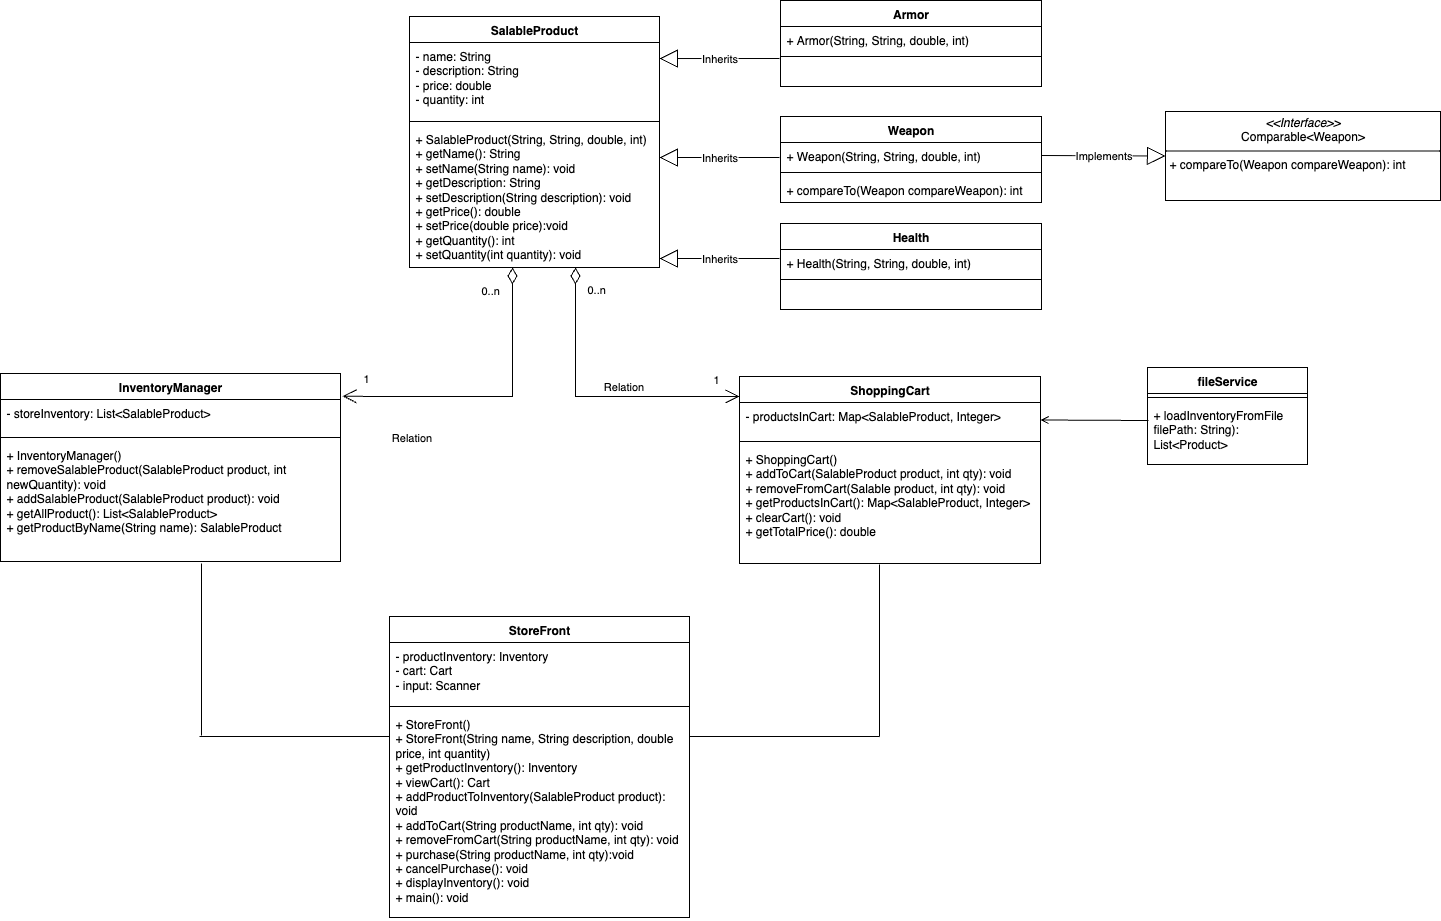

The diagram above was exported from draw.io. Its source (the exported page's mxGraphModel, read from the mxfile embedded in the PNG):
<mxGraphModel dx="1112" dy="74" grid="0" gridSize="10" guides="1" tooltips="1" connect="1" arrows="1" fold="1" page="0" pageScale="1" pageWidth="850" pageHeight="1100" math="0" shadow="0">
  <root>
    <mxCell id="0" />
    <mxCell id="1" parent="0" />
    <mxCell id="K8yrLPxLNc6wxGL2XKEC-1" value="SalableProduct" style="swimlane;fontStyle=1;align=center;verticalAlign=top;childLayout=stackLayout;horizontal=1;startSize=26;horizontalStack=0;resizeParent=1;resizeParentMax=0;resizeLast=0;collapsible=1;marginBottom=0;whiteSpace=wrap;html=1;" parent="1" vertex="1">
      <mxGeometry x="416" y="475" width="250" height="251" as="geometry" />
    </mxCell>
    <mxCell id="K8yrLPxLNc6wxGL2XKEC-2" value="- name: String&lt;div&gt;- description: String&lt;/div&gt;&lt;div&gt;- price: double&lt;/div&gt;&lt;div&gt;- quantity: int&lt;/div&gt;&lt;div&gt;&lt;br&gt;&lt;/div&gt;&lt;div&gt;&lt;br&gt;&lt;/div&gt;" style="text;strokeColor=none;fillColor=none;align=left;verticalAlign=top;spacingLeft=4;spacingRight=4;overflow=hidden;rotatable=0;points=[[0,0.5],[1,0.5]];portConstraint=eastwest;whiteSpace=wrap;html=1;" parent="K8yrLPxLNc6wxGL2XKEC-1" vertex="1">
      <mxGeometry y="26" width="250" height="75" as="geometry" />
    </mxCell>
    <mxCell id="K8yrLPxLNc6wxGL2XKEC-3" value="" style="line;strokeWidth=1;fillColor=none;align=left;verticalAlign=middle;spacingTop=-1;spacingLeft=3;spacingRight=3;rotatable=0;labelPosition=right;points=[];portConstraint=eastwest;strokeColor=inherit;" parent="K8yrLPxLNc6wxGL2XKEC-1" vertex="1">
      <mxGeometry y="101" width="250" height="8" as="geometry" />
    </mxCell>
    <mxCell id="K8yrLPxLNc6wxGL2XKEC-4" value="&lt;div&gt;&lt;div&gt;+ SalableProduct(String, String, double, int)&lt;/div&gt;&lt;/div&gt;+ getName(): String&lt;div&gt;+ setName(String name): void&lt;br&gt;&lt;div&gt;+ getDescription: String&lt;/div&gt;&lt;div&gt;+ setDescription(String description): void&lt;/div&gt;&lt;div&gt;+ getPrice(): double&lt;/div&gt;&lt;/div&gt;&lt;div&gt;+ setPrice(double price):void&lt;/div&gt;&lt;div&gt;+ getQuantity(): int&lt;/div&gt;&lt;div&gt;+ setQuantity(int quantity): void&lt;/div&gt;" style="text;strokeColor=none;fillColor=none;align=left;verticalAlign=top;spacingLeft=4;spacingRight=4;overflow=hidden;rotatable=0;points=[[0,0.5],[1,0.5]];portConstraint=eastwest;whiteSpace=wrap;html=1;" parent="K8yrLPxLNc6wxGL2XKEC-1" vertex="1">
      <mxGeometry y="109" width="250" height="142" as="geometry" />
    </mxCell>
    <mxCell id="K8yrLPxLNc6wxGL2XKEC-5" value="ShoppingCart" style="swimlane;fontStyle=1;align=center;verticalAlign=top;childLayout=stackLayout;horizontal=1;startSize=26;horizontalStack=0;resizeParent=1;resizeParentMax=0;resizeLast=0;collapsible=1;marginBottom=0;whiteSpace=wrap;html=1;" parent="1" vertex="1">
      <mxGeometry x="746" y="835" width="301" height="187" as="geometry" />
    </mxCell>
    <mxCell id="K8yrLPxLNc6wxGL2XKEC-6" value="- productsInCart: Map&amp;lt;SalableProduct, Integer&amp;gt;&lt;br&gt;&lt;div&gt;&lt;br&gt;&lt;/div&gt;" style="text;strokeColor=none;fillColor=none;align=left;verticalAlign=top;spacingLeft=4;spacingRight=4;overflow=hidden;rotatable=0;points=[[0,0.5],[1,0.5]];portConstraint=eastwest;whiteSpace=wrap;html=1;" parent="K8yrLPxLNc6wxGL2XKEC-5" vertex="1">
      <mxGeometry y="26" width="301" height="35" as="geometry" />
    </mxCell>
    <mxCell id="K8yrLPxLNc6wxGL2XKEC-7" value="" style="line;strokeWidth=1;fillColor=none;align=left;verticalAlign=middle;spacingTop=-1;spacingLeft=3;spacingRight=3;rotatable=0;labelPosition=right;points=[];portConstraint=eastwest;strokeColor=inherit;" parent="K8yrLPxLNc6wxGL2XKEC-5" vertex="1">
      <mxGeometry y="61" width="301" height="8" as="geometry" />
    </mxCell>
    <mxCell id="K8yrLPxLNc6wxGL2XKEC-8" value="&lt;div&gt;+ ShoppingCart()&lt;/div&gt;&lt;div&gt;+ addToCart(SalableProduct product, int qty): void&lt;/div&gt;&lt;div&gt;&lt;/div&gt;&lt;div&gt;&lt;div&gt;&lt;span style=&quot;background-color: transparent; color: light-dark(rgb(0, 0, 0), rgb(255, 255, 255));&quot;&gt;+ removeFromCart(Salable product, int qty): void&lt;/span&gt;&lt;/div&gt;&lt;div&gt;+ getProductsInCart(): Map&amp;lt;SalableProduct, Integer&amp;gt;&lt;/div&gt;&lt;div&gt;+ clearCart(): void&lt;/div&gt;&lt;div&gt;&lt;div&gt;&lt;span style=&quot;background-color: transparent; color: light-dark(rgb(0, 0, 0), rgb(255, 255, 255));&quot;&gt;+ getTotalPrice(): double&lt;/span&gt;&lt;/div&gt;&lt;div&gt;&lt;br&gt;&lt;/div&gt;&lt;/div&gt;&lt;/div&gt;" style="text;strokeColor=none;fillColor=none;align=left;verticalAlign=top;spacingLeft=4;spacingRight=4;overflow=hidden;rotatable=0;points=[[0,0.5],[1,0.5]];portConstraint=eastwest;whiteSpace=wrap;html=1;" parent="K8yrLPxLNc6wxGL2XKEC-5" vertex="1">
      <mxGeometry y="69" width="301" height="118" as="geometry" />
    </mxCell>
    <mxCell id="K8yrLPxLNc6wxGL2XKEC-9" value="InventoryManager" style="swimlane;fontStyle=1;align=center;verticalAlign=top;childLayout=stackLayout;horizontal=1;startSize=26;horizontalStack=0;resizeParent=1;resizeParentMax=0;resizeLast=0;collapsible=1;marginBottom=0;whiteSpace=wrap;html=1;" parent="1" vertex="1">
      <mxGeometry x="7" y="832" width="340" height="188" as="geometry" />
    </mxCell>
    <mxCell id="K8yrLPxLNc6wxGL2XKEC-10" value="- storeInventory: List&amp;lt;SalableProduct&amp;gt;&lt;div&gt;&lt;br&gt;&lt;/div&gt;" style="text;strokeColor=none;fillColor=none;align=left;verticalAlign=top;spacingLeft=4;spacingRight=4;overflow=hidden;rotatable=0;points=[[0,0.5],[1,0.5]];portConstraint=eastwest;whiteSpace=wrap;html=1;" parent="K8yrLPxLNc6wxGL2XKEC-9" vertex="1">
      <mxGeometry y="26" width="340" height="34" as="geometry" />
    </mxCell>
    <mxCell id="K8yrLPxLNc6wxGL2XKEC-11" value="" style="line;strokeWidth=1;fillColor=none;align=left;verticalAlign=middle;spacingTop=-1;spacingLeft=3;spacingRight=3;rotatable=0;labelPosition=right;points=[];portConstraint=eastwest;strokeColor=inherit;" parent="K8yrLPxLNc6wxGL2XKEC-9" vertex="1">
      <mxGeometry y="60" width="340" height="8" as="geometry" />
    </mxCell>
    <mxCell id="K8yrLPxLNc6wxGL2XKEC-12" value="&lt;div&gt;&lt;div&gt;+ InventoryManager()&lt;/div&gt;&lt;div&gt;+ removeSalableProduct(SalableProduct product&lt;span style=&quot;color: light-dark(rgb(0, 0, 0), rgb(255, 255, 255)); background-color: transparent;&quot;&gt;, int newQuantity): void&lt;/span&gt;&lt;/div&gt;&lt;div&gt;+ addSalableProduct(SalableProduct product): void&lt;/div&gt;&lt;/div&gt;+ getAllProduct(): List&amp;lt;SalableProduct&amp;gt;&lt;div&gt;&lt;span style=&quot;background-color: transparent; color: light-dark(rgb(0, 0, 0), rgb(255, 255, 255));&quot;&gt;+ getProductByName(String name): SalableProduct&lt;/span&gt;&lt;/div&gt;&lt;div&gt;&lt;br&gt;&lt;/div&gt;&lt;div&gt;&lt;br&gt;&lt;/div&gt;" style="text;strokeColor=none;fillColor=none;align=left;verticalAlign=top;spacingLeft=4;spacingRight=4;overflow=hidden;rotatable=0;points=[[0,0.5],[1,0.5]];portConstraint=eastwest;whiteSpace=wrap;html=1;" parent="K8yrLPxLNc6wxGL2XKEC-9" vertex="1">
      <mxGeometry y="68" width="340" height="120" as="geometry" />
    </mxCell>
    <mxCell id="K8yrLPxLNc6wxGL2XKEC-13" value="StoreFront" style="swimlane;fontStyle=1;align=center;verticalAlign=top;childLayout=stackLayout;horizontal=1;startSize=26;horizontalStack=0;resizeParent=1;resizeParentMax=0;resizeLast=0;collapsible=1;marginBottom=0;whiteSpace=wrap;html=1;" parent="1" vertex="1">
      <mxGeometry x="396" y="1075" width="300" height="301" as="geometry" />
    </mxCell>
    <mxCell id="K8yrLPxLNc6wxGL2XKEC-14" value="- productInventory: Inventory&lt;div&gt;- cart: Cart&lt;/div&gt;&lt;div&gt;- input: Scanner&lt;/div&gt;&lt;div&gt;&lt;br&gt;&lt;/div&gt;" style="text;strokeColor=none;fillColor=none;align=left;verticalAlign=top;spacingLeft=4;spacingRight=4;overflow=hidden;rotatable=0;points=[[0,0.5],[1,0.5]];portConstraint=eastwest;whiteSpace=wrap;html=1;" parent="K8yrLPxLNc6wxGL2XKEC-13" vertex="1">
      <mxGeometry y="26" width="300" height="60" as="geometry" />
    </mxCell>
    <mxCell id="K8yrLPxLNc6wxGL2XKEC-15" value="" style="line;strokeWidth=1;fillColor=none;align=left;verticalAlign=middle;spacingTop=-1;spacingLeft=3;spacingRight=3;rotatable=0;labelPosition=right;points=[];portConstraint=eastwest;strokeColor=inherit;" parent="K8yrLPxLNc6wxGL2XKEC-13" vertex="1">
      <mxGeometry y="86" width="300" height="8" as="geometry" />
    </mxCell>
    <mxCell id="K8yrLPxLNc6wxGL2XKEC-16" value="&lt;div&gt;&lt;div&gt;+ StoreFront()&lt;/div&gt;&lt;div&gt;+ StoreFront(String name, String description, double price, int quantity)&lt;/div&gt;&lt;/div&gt;+&amp;nbsp;&lt;span style=&quot;background-color: transparent; color: light-dark(rgb(0, 0, 0), rgb(255, 255, 255));&quot;&gt;getProductInventory(): Inventory&lt;/span&gt;&lt;div&gt;&lt;div&gt;+ viewCart(): Cart&lt;br&gt;&lt;div&gt;+ addProductToInventory(SalableProduct product): void&lt;/div&gt;&lt;div&gt;&lt;div&gt;+ addToCart(String productName, int qty): void&lt;/div&gt;&lt;/div&gt;&lt;div&gt;+ removeFromCart(&lt;span style=&quot;background-color: transparent; color: light-dark(rgb(0, 0, 0), rgb(255, 255, 255));&quot;&gt;String productName, int qty): void&lt;/span&gt;&lt;/div&gt;&lt;div&gt;+ purchase(String productName, int qty):void&lt;/div&gt;&lt;div&gt;+ cancelPurchase(): void&lt;/div&gt;&lt;div&gt;&lt;span style=&quot;background-color: transparent; color: light-dark(rgb(0, 0, 0), rgb(255, 255, 255));&quot;&gt;+ displayInventory(): void&lt;/span&gt;&lt;/div&gt;&lt;/div&gt;&lt;div&gt;&lt;span style=&quot;background-color: transparent; color: light-dark(rgb(0, 0, 0), rgb(255, 255, 255));&quot;&gt;+ main(): void&lt;/span&gt;&lt;/div&gt;&lt;/div&gt;" style="text;strokeColor=none;fillColor=none;align=left;verticalAlign=top;spacingLeft=4;spacingRight=4;overflow=hidden;rotatable=0;points=[[0,0.5],[1,0.5]];portConstraint=eastwest;whiteSpace=wrap;html=1;" parent="K8yrLPxLNc6wxGL2XKEC-13" vertex="1">
      <mxGeometry y="94" width="300" height="207" as="geometry" />
    </mxCell>
    <mxCell id="K8yrLPxLNc6wxGL2XKEC-17" value="" style="line;strokeWidth=1;fillColor=none;align=left;verticalAlign=middle;spacingTop=-1;spacingLeft=3;spacingRight=3;rotatable=0;labelPosition=right;points=[];portConstraint=eastwest;strokeColor=inherit;" parent="1" vertex="1">
      <mxGeometry x="206" y="1191" width="190" height="8" as="geometry" />
    </mxCell>
    <mxCell id="K8yrLPxLNc6wxGL2XKEC-18" value="" style="line;strokeWidth=1;fillColor=none;align=left;verticalAlign=middle;spacingTop=-1;spacingLeft=3;spacingRight=3;rotatable=0;labelPosition=right;points=[];portConstraint=eastwest;strokeColor=inherit;" parent="1" vertex="1">
      <mxGeometry x="696" y="1191" width="190" height="8" as="geometry" />
    </mxCell>
    <mxCell id="K8yrLPxLNc6wxGL2XKEC-20" value="" style="endArrow=none;html=1;edgeStyle=orthogonalEdgeStyle;rounded=0;" parent="1" edge="1">
      <mxGeometry relative="1" as="geometry">
        <mxPoint x="886" y="1023" as="sourcePoint" />
        <mxPoint x="886" y="1195" as="targetPoint" />
        <Array as="points">
          <mxPoint x="886" y="1026" />
        </Array>
      </mxGeometry>
    </mxCell>
    <mxCell id="K8yrLPxLNc6wxGL2XKEC-33" value="Inherits" style="endArrow=block;endSize=16;endFill=0;html=1;rounded=0;exitX=0;exitY=0.5;exitDx=0;exitDy=0;entryX=1;entryY=0.367;entryDx=0;entryDy=0;entryPerimeter=0;" parent="1" edge="1">
      <mxGeometry width="160" relative="1" as="geometry">
        <mxPoint x="786" y="517" as="sourcePoint" />
        <mxPoint x="666" y="517.03" as="targetPoint" />
        <mxPoint as="offset" />
      </mxGeometry>
    </mxCell>
    <mxCell id="K8yrLPxLNc6wxGL2XKEC-36" value="Relation" style="endArrow=open;html=1;endSize=12;startArrow=diamondThin;startSize=14;startFill=0;edgeStyle=orthogonalEdgeStyle;rounded=0;" parent="1" source="K8yrLPxLNc6wxGL2XKEC-4" edge="1">
      <mxGeometry x="0.2085" y="10" relative="1" as="geometry">
        <mxPoint x="582" y="745" as="sourcePoint" />
        <mxPoint x="746" y="855" as="targetPoint" />
        <Array as="points">
          <mxPoint x="582" y="855" />
        </Array>
        <mxPoint as="offset" />
      </mxGeometry>
    </mxCell>
    <mxCell id="K8yrLPxLNc6wxGL2XKEC-37" value="0..n" style="edgeLabel;resizable=0;html=1;align=left;verticalAlign=top;" parent="K8yrLPxLNc6wxGL2XKEC-36" connectable="0" vertex="1">
      <mxGeometry x="-1" relative="1" as="geometry">
        <mxPoint x="10" y="9" as="offset" />
      </mxGeometry>
    </mxCell>
    <mxCell id="K8yrLPxLNc6wxGL2XKEC-38" value="1" style="edgeLabel;resizable=0;html=1;align=right;verticalAlign=top;" parent="K8yrLPxLNc6wxGL2XKEC-36" connectable="0" vertex="1">
      <mxGeometry x="1" relative="1" as="geometry">
        <mxPoint x="-20" y="-30" as="offset" />
      </mxGeometry>
    </mxCell>
    <mxCell id="K8yrLPxLNc6wxGL2XKEC-39" value="Relation" style="endArrow=open;html=1;endSize=12;startArrow=diamondThin;startSize=14;startFill=0;edgeStyle=orthogonalEdgeStyle;rounded=0;entryX=1.006;entryY=-0.096;entryDx=0;entryDy=0;entryPerimeter=0;" parent="1" source="K8yrLPxLNc6wxGL2XKEC-4" target="K8yrLPxLNc6wxGL2XKEC-10" edge="1">
      <mxGeometry x="0.5405" y="40" relative="1" as="geometry">
        <mxPoint x="516" y="785" as="sourcePoint" />
        <mxPoint x="386" y="875" as="targetPoint" />
        <Array as="points">
          <mxPoint x="519" y="855" />
          <mxPoint x="387" y="855" />
        </Array>
        <mxPoint y="1" as="offset" />
      </mxGeometry>
    </mxCell>
    <mxCell id="K8yrLPxLNc6wxGL2XKEC-40" value="0..n" style="edgeLabel;resizable=0;html=1;align=left;verticalAlign=top;" parent="K8yrLPxLNc6wxGL2XKEC-39" connectable="0" vertex="1">
      <mxGeometry x="-1" relative="1" as="geometry">
        <mxPoint x="-33" y="10" as="offset" />
      </mxGeometry>
    </mxCell>
    <mxCell id="K8yrLPxLNc6wxGL2XKEC-41" value="1" style="edgeLabel;resizable=0;html=1;align=right;verticalAlign=top;" parent="K8yrLPxLNc6wxGL2XKEC-39" connectable="0" vertex="1">
      <mxGeometry x="1" relative="1" as="geometry">
        <mxPoint x="27" y="-31" as="offset" />
      </mxGeometry>
    </mxCell>
    <mxCell id="s4z9Q8Nfiy9W_dBregj3-3" value="Inherits" style="endArrow=block;endSize=16;endFill=0;html=1;rounded=0;exitX=0;exitY=0.5;exitDx=0;exitDy=0;entryX=1;entryY=0.367;entryDx=0;entryDy=0;entryPerimeter=0;" parent="1" edge="1">
      <mxGeometry width="160" relative="1" as="geometry">
        <mxPoint x="786" y="616" as="sourcePoint" />
        <mxPoint x="666" y="616" as="targetPoint" />
        <mxPoint as="offset" />
      </mxGeometry>
    </mxCell>
    <mxCell id="s4z9Q8Nfiy9W_dBregj3-4" value="Inherits" style="endArrow=block;endSize=16;endFill=0;html=1;rounded=0;exitX=0;exitY=0.5;exitDx=0;exitDy=0;entryX=1;entryY=0.367;entryDx=0;entryDy=0;entryPerimeter=0;" parent="1" edge="1">
      <mxGeometry width="160" relative="1" as="geometry">
        <mxPoint x="786" y="717" as="sourcePoint" />
        <mxPoint x="666" y="717" as="targetPoint" />
        <mxPoint as="offset" />
      </mxGeometry>
    </mxCell>
    <mxCell id="KepQ3ogb0PPeI6s5fBsc-17" value="" style="endArrow=none;html=1;edgeStyle=orthogonalEdgeStyle;rounded=0;" parent="1" edge="1">
      <mxGeometry relative="1" as="geometry">
        <mxPoint x="208" y="1022" as="sourcePoint" />
        <mxPoint x="208" y="1194" as="targetPoint" />
        <Array as="points">
          <mxPoint x="208" y="1025" />
        </Array>
      </mxGeometry>
    </mxCell>
    <mxCell id="KepQ3ogb0PPeI6s5fBsc-20" value="&lt;p style=&quot;margin:0px;margin-top:4px;text-align:center;&quot;&gt;&lt;i&gt;&amp;lt;&amp;lt;Interface&amp;gt;&amp;gt;&lt;/i&gt;&lt;br&gt;&lt;span style=&quot;text-align: left;&quot;&gt;Comparable&amp;lt;Weapon&amp;gt;&lt;/span&gt;&lt;/p&gt;&lt;hr size=&quot;1&quot; style=&quot;border-style:solid;&quot;&gt;&lt;p style=&quot;margin:0px;margin-left:4px;&quot;&gt;&lt;span style=&quot;background-color: transparent; color: light-dark(rgb(0, 0, 0), rgb(255, 255, 255));&quot;&gt;+ compareTo(Weapon compareWeapon): int&lt;/span&gt;&lt;/p&gt;&lt;p style=&quot;margin:0px;margin-left:4px;&quot;&gt;&lt;br&gt;&lt;/p&gt;" style="verticalAlign=top;align=left;overflow=fill;html=1;whiteSpace=wrap;" parent="1" vertex="1">
      <mxGeometry x="1172" y="570" width="275" height="89" as="geometry" />
    </mxCell>
    <mxCell id="KepQ3ogb0PPeI6s5fBsc-22" value="Implements" style="endArrow=block;endSize=16;endFill=0;html=1;rounded=0;exitX=1;exitY=0.5;exitDx=0;exitDy=0;entryX=0;entryY=0.5;entryDx=0;entryDy=0;" parent="1" source="KepQ3ogb0PPeI6s5fBsc-34" target="KepQ3ogb0PPeI6s5fBsc-20" edge="1">
      <mxGeometry width="160" relative="1" as="geometry">
        <mxPoint x="1048" y="617" as="sourcePoint" />
        <mxPoint x="1148" y="478" as="targetPoint" />
        <mxPoint as="offset" />
      </mxGeometry>
    </mxCell>
    <mxCell id="KepQ3ogb0PPeI6s5fBsc-29" value="Armor" style="swimlane;fontStyle=1;align=center;verticalAlign=top;childLayout=stackLayout;horizontal=1;startSize=26;horizontalStack=0;resizeParent=1;resizeParentMax=0;resizeLast=0;collapsible=1;marginBottom=0;whiteSpace=wrap;html=1;" parent="1" vertex="1">
      <mxGeometry x="787" y="459" width="261" height="86" as="geometry" />
    </mxCell>
    <mxCell id="KepQ3ogb0PPeI6s5fBsc-30" value="+&amp;nbsp;&lt;span style=&quot;text-wrap-mode: nowrap; text-align: center;&quot;&gt;Armor(String, String, double, int)&amp;nbsp;&lt;/span&gt;" style="text;strokeColor=none;fillColor=none;align=left;verticalAlign=top;spacingLeft=4;spacingRight=4;overflow=hidden;rotatable=0;points=[[0,0.5],[1,0.5]];portConstraint=eastwest;whiteSpace=wrap;html=1;" parent="KepQ3ogb0PPeI6s5fBsc-29" vertex="1">
      <mxGeometry y="26" width="261" height="26" as="geometry" />
    </mxCell>
    <mxCell id="KepQ3ogb0PPeI6s5fBsc-31" value="" style="line;strokeWidth=1;fillColor=none;align=left;verticalAlign=middle;spacingTop=-1;spacingLeft=3;spacingRight=3;rotatable=0;labelPosition=right;points=[];portConstraint=eastwest;strokeColor=inherit;" parent="KepQ3ogb0PPeI6s5fBsc-29" vertex="1">
      <mxGeometry y="52" width="261" height="8" as="geometry" />
    </mxCell>
    <mxCell id="KepQ3ogb0PPeI6s5fBsc-32" value="&lt;br&gt;&lt;div&gt;&lt;br&gt;&lt;/div&gt;" style="text;strokeColor=none;fillColor=none;align=left;verticalAlign=top;spacingLeft=4;spacingRight=4;overflow=hidden;rotatable=0;points=[[0,0.5],[1,0.5]];portConstraint=eastwest;whiteSpace=wrap;html=1;" parent="KepQ3ogb0PPeI6s5fBsc-29" vertex="1">
      <mxGeometry y="60" width="261" height="26" as="geometry" />
    </mxCell>
    <mxCell id="KepQ3ogb0PPeI6s5fBsc-33" value="Weapon" style="swimlane;fontStyle=1;align=center;verticalAlign=top;childLayout=stackLayout;horizontal=1;startSize=26;horizontalStack=0;resizeParent=1;resizeParentMax=0;resizeLast=0;collapsible=1;marginBottom=0;whiteSpace=wrap;html=1;" parent="1" vertex="1">
      <mxGeometry x="787" y="575" width="261" height="86" as="geometry" />
    </mxCell>
    <mxCell id="KepQ3ogb0PPeI6s5fBsc-34" value="&lt;div&gt;+ Weapon&lt;span style=&quot;text-wrap-mode: nowrap; text-align: center;&quot;&gt;(String, String, double, int)&amp;nbsp;&lt;/span&gt;&lt;/div&gt;" style="text;strokeColor=none;fillColor=none;align=left;verticalAlign=top;spacingLeft=4;spacingRight=4;overflow=hidden;rotatable=0;points=[[0,0.5],[1,0.5]];portConstraint=eastwest;whiteSpace=wrap;html=1;" parent="KepQ3ogb0PPeI6s5fBsc-33" vertex="1">
      <mxGeometry y="26" width="261" height="26" as="geometry" />
    </mxCell>
    <mxCell id="KepQ3ogb0PPeI6s5fBsc-35" value="" style="line;strokeWidth=1;fillColor=none;align=left;verticalAlign=middle;spacingTop=-1;spacingLeft=3;spacingRight=3;rotatable=0;labelPosition=right;points=[];portConstraint=eastwest;strokeColor=inherit;" parent="KepQ3ogb0PPeI6s5fBsc-33" vertex="1">
      <mxGeometry y="52" width="261" height="8" as="geometry" />
    </mxCell>
    <mxCell id="KepQ3ogb0PPeI6s5fBsc-36" value="&lt;div&gt;+ compareTo(Weapon compareWeapon): int&amp;nbsp;&lt;/div&gt;" style="text;strokeColor=none;fillColor=none;align=left;verticalAlign=top;spacingLeft=4;spacingRight=4;overflow=hidden;rotatable=0;points=[[0,0.5],[1,0.5]];portConstraint=eastwest;whiteSpace=wrap;html=1;" parent="KepQ3ogb0PPeI6s5fBsc-33" vertex="1">
      <mxGeometry y="60" width="261" height="26" as="geometry" />
    </mxCell>
    <mxCell id="KepQ3ogb0PPeI6s5fBsc-40" value="Health" style="swimlane;fontStyle=1;align=center;verticalAlign=top;childLayout=stackLayout;horizontal=1;startSize=26;horizontalStack=0;resizeParent=1;resizeParentMax=0;resizeLast=0;collapsible=1;marginBottom=0;whiteSpace=wrap;html=1;" parent="1" vertex="1">
      <mxGeometry x="787" y="682" width="261" height="86" as="geometry" />
    </mxCell>
    <mxCell id="KepQ3ogb0PPeI6s5fBsc-41" value="+ Health&lt;span style=&quot;text-wrap-mode: nowrap; text-align: center;&quot;&gt;(String, String, double, int)&amp;nbsp;&lt;/span&gt;" style="text;strokeColor=none;fillColor=none;align=left;verticalAlign=top;spacingLeft=4;spacingRight=4;overflow=hidden;rotatable=0;points=[[0,0.5],[1,0.5]];portConstraint=eastwest;whiteSpace=wrap;html=1;" parent="KepQ3ogb0PPeI6s5fBsc-40" vertex="1">
      <mxGeometry y="26" width="261" height="26" as="geometry" />
    </mxCell>
    <mxCell id="KepQ3ogb0PPeI6s5fBsc-42" value="" style="line;strokeWidth=1;fillColor=none;align=left;verticalAlign=middle;spacingTop=-1;spacingLeft=3;spacingRight=3;rotatable=0;labelPosition=right;points=[];portConstraint=eastwest;strokeColor=inherit;" parent="KepQ3ogb0PPeI6s5fBsc-40" vertex="1">
      <mxGeometry y="52" width="261" height="8" as="geometry" />
    </mxCell>
    <mxCell id="KepQ3ogb0PPeI6s5fBsc-43" value="&lt;br&gt;&lt;div&gt;&lt;br&gt;&lt;/div&gt;" style="text;strokeColor=none;fillColor=none;align=left;verticalAlign=top;spacingLeft=4;spacingRight=4;overflow=hidden;rotatable=0;points=[[0,0.5],[1,0.5]];portConstraint=eastwest;whiteSpace=wrap;html=1;" parent="KepQ3ogb0PPeI6s5fBsc-40" vertex="1">
      <mxGeometry y="60" width="261" height="26" as="geometry" />
    </mxCell>
    <mxCell id="bjlTCEPk9pVp_d11YkBY-2" value="fileService" style="swimlane;fontStyle=1;align=center;verticalAlign=top;childLayout=stackLayout;horizontal=1;startSize=26;horizontalStack=0;resizeParent=1;resizeParentMax=0;resizeLast=0;collapsible=1;marginBottom=0;whiteSpace=wrap;html=1;" vertex="1" parent="1">
      <mxGeometry x="1154" y="826" width="160" height="97" as="geometry" />
    </mxCell>
    <mxCell id="bjlTCEPk9pVp_d11YkBY-4" value="" style="line;strokeWidth=1;fillColor=none;align=left;verticalAlign=middle;spacingTop=-1;spacingLeft=3;spacingRight=3;rotatable=0;labelPosition=right;points=[];portConstraint=eastwest;strokeColor=inherit;" vertex="1" parent="bjlTCEPk9pVp_d11YkBY-2">
      <mxGeometry y="26" width="160" height="8" as="geometry" />
    </mxCell>
    <mxCell id="bjlTCEPk9pVp_d11YkBY-5" value="+ loadInventoryFromFile filePath: String): List&amp;lt;Product&amp;gt;" style="text;strokeColor=none;fillColor=none;align=left;verticalAlign=top;spacingLeft=4;spacingRight=4;overflow=hidden;rotatable=0;points=[[0,0.5],[1,0.5]];portConstraint=eastwest;whiteSpace=wrap;html=1;" vertex="1" parent="bjlTCEPk9pVp_d11YkBY-2">
      <mxGeometry y="34" width="160" height="63" as="geometry" />
    </mxCell>
    <mxCell id="bjlTCEPk9pVp_d11YkBY-15" value="" style="endArrow=open;html=1;rounded=0;fontSize=12;curved=1;endFill=0;entryX=1;entryY=0.5;entryDx=0;entryDy=0;" edge="1" parent="1" target="K8yrLPxLNc6wxGL2XKEC-6">
      <mxGeometry width="50" height="50" relative="1" as="geometry">
        <mxPoint x="1155" y="879" as="sourcePoint" />
        <mxPoint x="1321" y="1000" as="targetPoint" />
      </mxGeometry>
    </mxCell>
  </root>
</mxGraphModel>